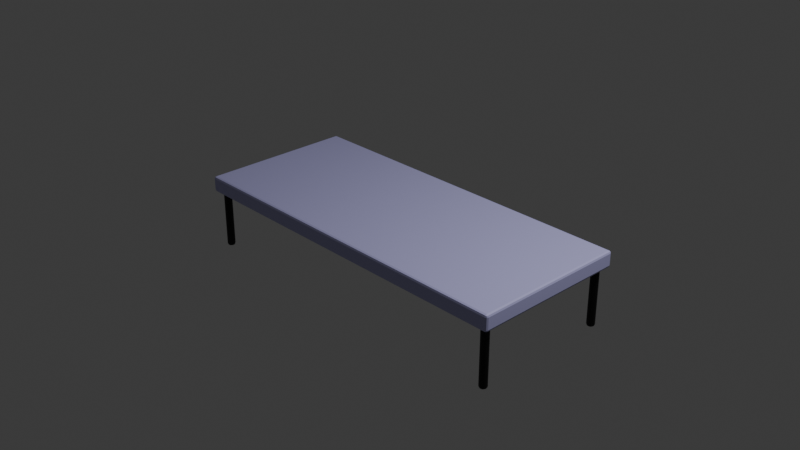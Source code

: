 # Source: Table.blend  (saved by Blender 4.0.36; exported with 4.5.12 LTS)
import bpy
from mathutils import Matrix  # noqa: F401  (used for matrix-valued properties, if any)

bpy.ops.wm.read_factory_settings(use_empty=True)
scene = bpy.context.scene
scene.name = 'Scene'

# ---- collections
col_collection = bpy.data.collections.new('Collection'); scene.collection.children.link(col_collection)

# ---- materials (node trees are filled in below, after node groups)
mat_material = bpy.data.materials.new('Material')
mat_material.alpha_threshold = 0.0
mat_material.use_transparent_shadow = False
mat_material.roughness = 0.5
mat_material.line_color = (0.0, 0.0, 0.0, 1.0)
mat_material_001 = bpy.data.materials.new('Material.001')
mat_material_001.use_transparent_shadow = False

# ---- material node trees
mat_material.use_nodes = True; mat_material.node_tree.nodes.clear()
_N = mat_material.node_tree.nodes; _L = mat_material.node_tree.links
n0 = _N.new('ShaderNodeOutputMaterial'); n0.name = 'Material Output'; n0.location = (300, 300)
n1 = _N.new('ShaderNodeBsdfPrincipled'); n1.name = 'Principled BSDF'; n1.location = (10, 300)
n1.inputs[0].default_value = (0.4962, 0.4804, 0.8006, 1.0)
n1.inputs[3].default_value = 1.45
_L.new(n1.outputs[0], n0.inputs[0])
n0.is_active_output = True
mat_material_001.use_nodes = True; mat_material_001.node_tree.nodes.clear()
_N = mat_material_001.node_tree.nodes; _L = mat_material_001.node_tree.links
n0 = _N.new('ShaderNodeBsdfPrincipled'); n0.name = 'Principled BSDF'; n0.location = (10, 300)
n0.inputs[0].default_value = (0.0, 0.0, 0.0, 1.0)
n0.inputs[3].default_value = 1.45
n1 = _N.new('ShaderNodeOutputMaterial'); n1.name = 'Material Output'; n1.location = (300, 300)
_L.new(n0.outputs[0], n1.inputs[0])
n1.is_active_output = True

# ---- world
world_world = bpy.data.worlds.new('World'); scene.world = world_world
world_world.use_nodes = True; world_world.node_tree.nodes.clear()
_N = world_world.node_tree.nodes; _L = world_world.node_tree.links
n0 = _N.new('ShaderNodeOutputWorld'); n0.name = 'World Output'; n0.location = (300, 300)
n1 = _N.new('ShaderNodeBackground'); n1.name = 'Background'; n1.location = (10, 300)
n1.inputs[0].default_value = (0.05088, 0.05088, 0.05088, 1.0)
_L.new(n1.outputs[0], n0.inputs[0])
n0.is_active_output = True
world_world.color = (0.05088, 0.05088, 0.05088)
world_world.use_sun_shadow = False
world_world.sun_shadow_jitter_overblur = 0.0

# ---- cameras
cam_camera = bpy.data.cameras.new('Camera')
cam_camera.clip_end = 100.0
cam_camera.ortho_scale = 7.314

# ---- lights
light_light = bpy.data.lights.new('Light', 'POINT')
light_light.transmission_factor = 0.0
light_light.use_soft_falloff = False
light_light.energy = 1000.0
light_light.shadow_soft_size = 0.1
light_light.shadow_maximum_resolution = 0.006
light_light.use_absolute_resolution = True

# ---- meshes
me_cube = bpy.data.meshes.new('Cube')
me_cube.from_pydata([(2.0, 0.8667, 0.08864), (2.0, 0.8667, -0.08864), (2.0, 0.0, 0.08864), (2.0, 0.0, -0.08864), (0.0, 0.8667, 0.08864), (0.0, 0.8667, -0.08864), (0.0, 0.0, 0.08864), (0.0, 0.0, -0.08864), (1.8, 0.8667, -0.08864), (1.8, 0.0, 0.08864), (1.8, 0.0, -0.08864), (1.8, 0.8667, 0.08864), (0.0, 0.6667, -0.08864), (2.0, 0.6667, 0.08864), (0.0, 0.6667, 0.08864), (2.0, 0.6667, -0.08864), (1.8, 0.6667, -0.08864), (1.8, 0.6667, 0.08864), (1.9, 0.8167, -0.7381), (1.9, 0.8167, -0.03807), (1.943, 0.7917, -0.7381), (1.943, 0.7917, -0.03807), (1.943, 0.7417, -0.7381), (1.943, 0.7417, -0.03807), (1.9, 0.7167, -0.7381), (1.9, 0.7167, -0.03807), (1.857, 0.7417, -0.7381), (1.857, 0.7417, -0.03807), (1.857, 0.7917, -0.7381), (1.857, 0.7917, -0.03807)], [], [(17, 14, 6, 9), (12, 16, 10, 7), (5, 4, 11, 8), (16, 15, 3, 10), (15, 13, 2, 3), (8, 11, 0, 1), (13, 17, 9, 2), (0, 11, 17, 13), (1, 0, 13, 15), (5, 8, 16, 12), (11, 4, 14, 17), (8, 1, 15, 16), (18, 19, 21, 20), (20, 21, 23, 22), (22, 23, 25, 24), (24, 25, 27, 26), (21, 19, 29, 27, 25, 23), (26, 27, 29, 28), (28, 29, 19, 18), (18, 20, 22, 24, 26, 28)])
me_cube.polygons.foreach_set('material_index', [0, 0, 0, 0, 0, 0, 0, 0, 0, 0, 0, 0, 1, 1, 1, 1, 1, 1, 1, 1])
_uv = me_cube.uv_layers.new(name='UVMap')
_uv.uv.foreach_set('vector', [0.65, 0.525, 0.875, 0.525, 0.875, 0.75, 0.65, 0.75, 0.125, 0.525, 0.35, 0.525, 0.35, 0.75, 0.125, 0.75, 0.375, 0.25, 0.625, 0.25, 0.625, 0.475, 0.375, 0.475, 0.35, 0.525, 0.375, 0.525, 0.375, 0.75, 0.35, 0.75, 0.375, 0.525, 0.625, 0.525, 0.625, 0.75, 0.375, 0.75, 0.375, 0.475, 0.625, 0.475, 0.625, 0.5, 0.375, 0.5, 0.625, 0.525, 0.65, 0.525, 0.65, 0.75, 0.625, 0.75, 0.625, 0.5, 0.65, 0.5, 0.65, 0.525, 0.625, 0.525, 0.375, 0.5, 0.625, 0.5, 0.625, 0.525, 0.375, 0.525, 0.125, 0.5, 0.35, 0.5, 0.35, 0.525, 0.125, 0.525, 0.65, 0.5, 0.875, 0.5, 0.875, 0.525, 0.65, 0.525, 0.35, 0.5, 0.375, 0.5, 0.375, 0.525, 0.35, 0.525, 1.0, 0.5, 1.0, 1.0, 0.8333, 1.0, 0.8333, 0.5, 0.8333, 0.5, 0.8333, 1.0, 0.6667, 1.0, 0.6667, 0.5, 0.6667, 0.5, 0.6667, 1.0, 0.5, 1.0, 0.5, 0.5, 0.5, 0.5, 0.5, 1.0, 0.3333, 1.0, 0.3333, 0.5, 0.4578, 0.37, 0.25, 0.49, 0.04215, 0.37, 0.04215, 0.13, 0.25, 0.01, 0.4578, 0.13, 0.3333, 0.5, 0.3333, 1.0, 0.1667, 1.0, 0.1667, 0.5, 0.1667, 0.5, 0.1667, 1.0, -8.941e-08, 1.0, -8.941e-08, 0.5, 0.75, 0.49, 0.9578, 0.37, 0.9578, 0.13, 0.75, 0.01, 0.5422, 0.13, 0.5422, 0.37])
me_cube.materials.append(mat_material)
me_cube.materials.append(mat_material_001)
me_cube.use_mirror_vertex_groups = False
me_cube.update()

# ---- objects
ob_cube = bpy.data.objects.new('Cube', me_cube)
ob_light = bpy.data.objects.new('Light', light_light)
ob_camera = bpy.data.objects.new('Camera', cam_camera)

# ---- transforms, parenting, visibility, modifiers, constraints
ob_cube.location = (0.0, 0.0, 0.0)
ob_cube.lock_rotations_4d = False
ob_cube.empty_display_type = 'ARROWS'
ob_cube.lineart.crease_threshold = 0.0
_m = ob_cube.modifiers.new('Mirror', 'MIRROR')
_m.use_axis = (True, True, False)
_m = ob_cube.modifiers.new('Bevel', 'BEVEL')
_m.segments = 2
ob_light.location = (4.076, 1.005, 5.904)
ob_light.rotation_euler = (0.6503, 0.05522, 1.866)
ob_light.lock_rotations_4d = False
ob_light.empty_display_type = 'ARROWS'
ob_light.color = (0.0, 0.0, 0.0, 0.0)
ob_light.lineart.crease_threshold = 0.0
ob_camera.location = (7.359, -6.926, 4.958)
ob_camera.rotation_euler = (1.109, 0.0, 0.8149)
ob_camera.lock_rotations_4d = False
ob_camera.empty_display_type = 'ARROWS'
ob_camera.color = (0.0, 0.0, 0.0, 0.0)
ob_camera.display_type = 'WIRE'
ob_camera.lineart.crease_threshold = 0.0

# ---- collection membership
col_collection.objects.link(ob_cube)
col_collection.objects.link(ob_light)
col_collection.objects.link(ob_camera)

# ---- scene / render settings (as saved in the file)
scene.camera = ob_camera
scene.frame_start = 1; scene.frame_end = 250; scene.frame_set(15)
scene.render.engine = 'BLENDER_EEVEE_NEXT'
scene.cycles.sampling_pattern = 'TABULATED_SOBOL'
bpy.context.view_layer.update()
